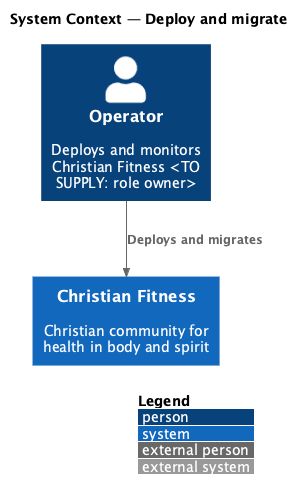

The diagram above was rendered by PlantUML. Its source (embedded in the PNG):
@startuml
!include <C4/C4_Context>
LAYOUT_WITH_LEGEND()
title System Context — Deploy and migrate

Person(operator, "Operator", "Deploys and monitors Christian Fitness <TO SUPPLY: role owner>")
System(cf, "Christian Fitness", "Christian community for health in body and spirit")

Rel(operator, cf, "Deploys and migrates")
@enduml